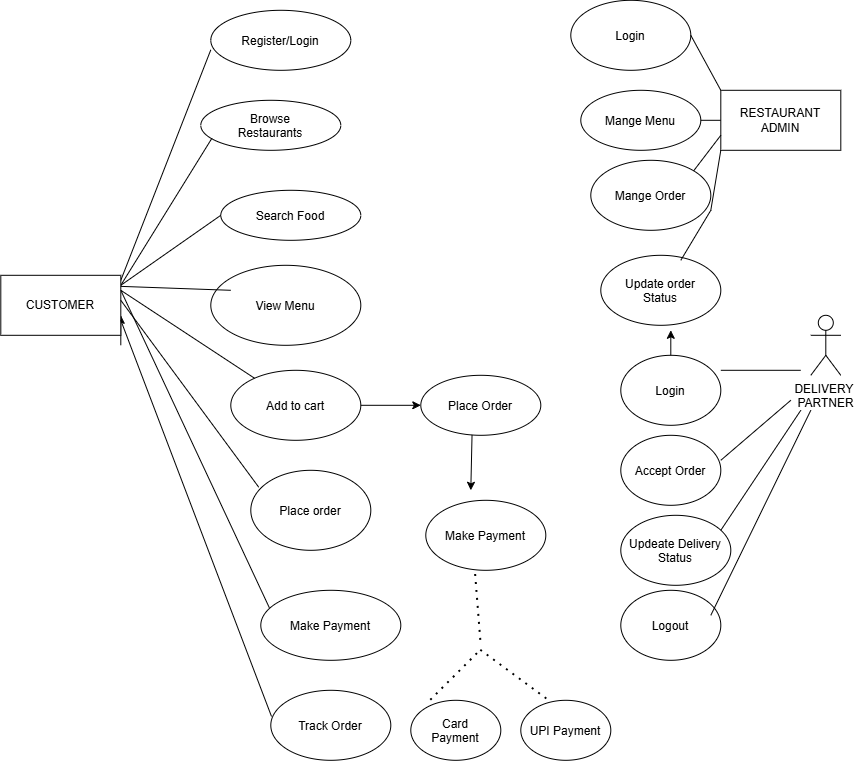

The diagram above was exported from draw.io. Its source (the exported page's mxGraphModel, read from the mxfile embedded in the PNG):
<mxGraphModel dx="1471" dy="1903" grid="1" gridSize="10" guides="1" tooltips="1" connect="1" arrows="1" fold="1" page="1" pageScale="1" pageWidth="850" pageHeight="1100" math="0" shadow="0">
  <root>
    <mxCell id="0" />
    <mxCell id="1" parent="0" />
    <mxCell id="Td25u21IaQsUZP3kEOze-1" parent="1" style="ellipse;whiteSpace=wrap;html=1;shapeInside=1;" value="Browse Restaurants" vertex="1">
      <mxGeometry height="50" width="140" x="200" y="70" as="geometry" />
    </mxCell>
    <mxCell id="Td25u21IaQsUZP3kEOze-2" parent="1" style="ellipse;whiteSpace=wrap;html=1;shapeInside=1;" value="Register/Login" vertex="1">
      <mxGeometry height="60" width="140" x="210" y="-20" as="geometry" />
    </mxCell>
    <mxCell id="Td25u21IaQsUZP3kEOze-8" parent="1" style="ellipse;whiteSpace=wrap;html=1;shapeInside=1;" value="Search Food" vertex="1">
      <mxGeometry height="50" width="140" x="220" y="160" as="geometry" />
    </mxCell>
    <mxCell id="Td25u21IaQsUZP3kEOze-10" parent="1" style="ellipse;whiteSpace=wrap;html=1;shapeInside=1;" value="Add to cart" vertex="1">
      <mxGeometry height="70" width="130" x="230" y="340" as="geometry" />
    </mxCell>
    <mxCell id="Td25u21IaQsUZP3kEOze-13" parent="1" style="ellipse;whiteSpace=wrap;html=1;shapeInside=1;" value="Place order" vertex="1">
      <mxGeometry height="80" width="120" x="250" y="440" as="geometry" />
    </mxCell>
    <mxCell id="Td25u21IaQsUZP3kEOze-14" parent="1" style="ellipse;whiteSpace=wrap;html=1;shapeInside=1;" value="Make Payment" vertex="1">
      <mxGeometry height="70" width="140" x="260" y="560" as="geometry" />
    </mxCell>
    <mxCell id="Td25u21IaQsUZP3kEOze-19" parent="1" style="ellipse;whiteSpace=wrap;html=1;shapeInside=1;" value="Track Order" vertex="1">
      <mxGeometry height="70" width="120" x="270" y="660" as="geometry" />
    </mxCell>
    <mxCell id="Td25u21IaQsUZP3kEOze-24" parent="1" style="ellipse;whiteSpace=wrap;html=1;shapeInside=1;" value="View Menu" vertex="1">
      <mxGeometry height="80" width="150" x="210" y="235" as="geometry" />
    </mxCell>
    <mxCell id="Td25u21IaQsUZP3kEOze-25" edge="1" parent="1" style="endArrow=none;html=1;rounded=0;entryX=0;entryY=0.659;entryDx=0;entryDy=0;entryPerimeter=0;" target="Td25u21IaQsUZP3kEOze-2" value="">
      <mxGeometry height="50" relative="1" width="50" as="geometry">
        <mxPoint x="120" y="250" as="sourcePoint" />
        <mxPoint x="190" y="70" as="targetPoint" />
      </mxGeometry>
    </mxCell>
    <mxCell id="Td25u21IaQsUZP3kEOze-27" edge="1" parent="1" style="endArrow=none;html=1;rounded=0;entryX=0.079;entryY=0.761;entryDx=0;entryDy=0;entryPerimeter=0;" target="Td25u21IaQsUZP3kEOze-1" value="">
      <mxGeometry height="50" relative="1" width="50" as="geometry">
        <mxPoint x="120" y="255" as="sourcePoint" />
        <mxPoint x="200" y="130" as="targetPoint" />
      </mxGeometry>
    </mxCell>
    <mxCell id="Td25u21IaQsUZP3kEOze-29" edge="1" parent="1" style="endArrow=none;html=1;rounded=0;entryX=0;entryY=0.5;entryDx=0;entryDy=0;exitX=1;exitY=0;exitDx=0;exitDy=0;" target="Td25u21IaQsUZP3kEOze-8" value="">
      <mxGeometry height="50" relative="1" width="50" as="geometry">
        <mxPoint x="120" y="255" as="sourcePoint" />
        <mxPoint x="160" y="220" as="targetPoint" />
      </mxGeometry>
    </mxCell>
    <mxCell id="Td25u21IaQsUZP3kEOze-30" edge="1" parent="1" source="Td25u21IaQsUZP3kEOze-34" style="endArrow=none;html=1;rounded=0;exitX=1;exitY=0.25;exitDx=0;exitDy=0;entryX=0.061;entryY=0.249;entryDx=0;entryDy=0;entryPerimeter=0;" target="Td25u21IaQsUZP3kEOze-14" value="">
      <mxGeometry height="50" relative="1" width="50" as="geometry">
        <mxPoint x="80" y="350" as="sourcePoint" />
        <mxPoint x="90" y="480" as="targetPoint" />
      </mxGeometry>
    </mxCell>
    <mxCell id="Td25u21IaQsUZP3kEOze-31" edge="1" parent="1" style="endArrow=none;html=1;rounded=0;exitX=0.75;exitY=0;exitDx=0;exitDy=0;" value="">
      <mxGeometry height="50" relative="1" width="50" as="geometry">
        <mxPoint x="90" y="255" as="sourcePoint" />
        <mxPoint x="230" y="260" as="targetPoint" />
      </mxGeometry>
    </mxCell>
    <mxCell id="Td25u21IaQsUZP3kEOze-33" edge="1" parent="1" style="edgeStyle=orthogonalEdgeStyle;rounded=0;orthogonalLoop=1;jettySize=auto;html=1;innerLoopWaypoints=1;exitX=1;exitY=1;exitDx=0;exitDy=0;entryX=1;entryY=0.5;entryDx=0;entryDy=0;">
      <mxGeometry relative="1" as="geometry">
        <mxPoint x="120" y="315" as="sourcePoint" />
        <mxPoint x="120" y="285" as="targetPoint" />
      </mxGeometry>
    </mxCell>
    <mxCell id="Td25u21IaQsUZP3kEOze-34" parent="1" style="rounded=0;whiteSpace=wrap;html=1;" value="CUSTOMER" vertex="1">
      <mxGeometry height="60" width="120" y="245" as="geometry" />
    </mxCell>
    <mxCell id="Td25u21IaQsUZP3kEOze-36" edge="1" parent="1" source="Td25u21IaQsUZP3kEOze-34" style="endArrow=none;html=1;rounded=0;exitX=1;exitY=0.75;exitDx=0;exitDy=0;entryX=0.006;entryY=0.374;entryDx=0;entryDy=0;entryPerimeter=0;" target="Td25u21IaQsUZP3kEOze-19" value="">
      <mxGeometry height="50" relative="1" width="50" as="geometry">
        <mxPoint x="80" y="450" as="sourcePoint" />
        <mxPoint x="30" y="600" as="targetPoint" />
      </mxGeometry>
    </mxCell>
    <mxCell id="Td25u21IaQsUZP3kEOze-38" edge="1" parent="1" source="Td25u21IaQsUZP3kEOze-34" style="endArrow=none;html=1;rounded=0;exitX=1;exitY=0.25;exitDx=0;exitDy=0;" target="Td25u21IaQsUZP3kEOze-10" value="">
      <mxGeometry height="50" relative="1" width="50" as="geometry">
        <mxPoint x="140" y="270" as="sourcePoint" />
        <mxPoint x="200" y="400" as="targetPoint" />
      </mxGeometry>
    </mxCell>
    <mxCell id="Td25u21IaQsUZP3kEOze-39" edge="1" parent="1" style="endArrow=none;html=1;rounded=0;entryX=0.066;entryY=0.211;entryDx=0;entryDy=0;entryPerimeter=0;" target="Td25u21IaQsUZP3kEOze-13" value="">
      <mxGeometry height="50" relative="1" width="50" as="geometry">
        <mxPoint x="120" y="270" as="sourcePoint" />
        <mxPoint x="180" y="400" as="targetPoint" />
      </mxGeometry>
    </mxCell>
    <mxCell id="Td25u21IaQsUZP3kEOze-42" edge="1" parent="1" source="Td25u21IaQsUZP3kEOze-10" style="endArrow=classic;html=1;rounded=0;exitX=1;exitY=0.5;exitDx=0;exitDy=0;" value="">
      <mxGeometry height="50" relative="1" width="50" as="geometry">
        <mxPoint x="400" y="380" as="sourcePoint" />
        <mxPoint x="420" y="375" as="targetPoint" />
      </mxGeometry>
    </mxCell>
    <mxCell id="Td25u21IaQsUZP3kEOze-43" parent="1" style="ellipse;whiteSpace=wrap;html=1;shapeInside=1;" value="Place Order" vertex="1">
      <mxGeometry height="60" width="120" x="420" y="345" as="geometry" />
    </mxCell>
    <mxCell id="Td25u21IaQsUZP3kEOze-44" edge="1" parent="1" source="Td25u21IaQsUZP3kEOze-43" style="endArrow=classic;html=1;rounded=0;exitX=0.427;exitY=0.993;exitDx=0;exitDy=0;exitPerimeter=0;" value="">
      <mxGeometry height="50" relative="1" width="50" as="geometry">
        <mxPoint x="470" y="420" as="sourcePoint" />
        <mxPoint x="470" y="460" as="targetPoint" />
      </mxGeometry>
    </mxCell>
    <mxCell id="Td25u21IaQsUZP3kEOze-45" parent="1" style="ellipse;whiteSpace=wrap;html=1;shapeInside=1;" value="Make Payment" vertex="1">
      <mxGeometry height="70" width="120" x="425" y="470" as="geometry" />
    </mxCell>
    <mxCell id="Td25u21IaQsUZP3kEOze-47" edge="1" parent="1" style="endArrow=none;dashed=1;html=1;dashPattern=1 3;strokeWidth=2;rounded=0;entryX=0.412;entryY=0.991;entryDx=0;entryDy=0;entryPerimeter=0;" target="Td25u21IaQsUZP3kEOze-45" value="">
      <mxGeometry height="50" relative="1" width="50" as="geometry">
        <mxPoint x="480" y="610" as="sourcePoint" />
        <mxPoint x="470" y="570" as="targetPoint" />
      </mxGeometry>
    </mxCell>
    <mxCell id="Td25u21IaQsUZP3kEOze-48" parent="1" style="ellipse;whiteSpace=wrap;html=1;shapeInside=1;" value="Card Payment" vertex="1">
      <mxGeometry height="60" width="90" x="410" y="670" as="geometry" />
    </mxCell>
    <mxCell id="Td25u21IaQsUZP3kEOze-49" parent="1" style="ellipse;whiteSpace=wrap;html=1;shapeInside=1;" value="UPI Payment" vertex="1">
      <mxGeometry height="60" width="90" x="520" y="670" as="geometry" />
    </mxCell>
    <mxCell id="Td25u21IaQsUZP3kEOze-51" edge="1" parent="1" style="endArrow=none;dashed=1;html=1;dashPattern=1 3;strokeWidth=2;rounded=0;" value="">
      <mxGeometry height="50" relative="1" width="50" as="geometry">
        <mxPoint x="430" y="670" as="sourcePoint" />
        <mxPoint x="480" y="620" as="targetPoint" />
      </mxGeometry>
    </mxCell>
    <mxCell id="Td25u21IaQsUZP3kEOze-54" edge="1" parent="1" style="endArrow=none;dashed=1;html=1;dashPattern=1 3;strokeWidth=2;rounded=0;entryX=0.312;entryY=0.003;entryDx=0;entryDy=0;entryPerimeter=0;" target="Td25u21IaQsUZP3kEOze-49" value="">
      <mxGeometry height="50" relative="1" width="50" as="geometry">
        <mxPoint x="480" y="620" as="sourcePoint" />
        <mxPoint x="530" y="660" as="targetPoint" />
      </mxGeometry>
    </mxCell>
    <mxCell id="Td25u21IaQsUZP3kEOze-60" parent="1" style="rounded=0;whiteSpace=wrap;html=1;" value="RESTAURANT ADMIN" vertex="1">
      <mxGeometry height="60" width="120" x="720" y="60" as="geometry" />
    </mxCell>
    <mxCell id="Td25u21IaQsUZP3kEOze-61" parent="1" style="ellipse;whiteSpace=wrap;html=1;shapeInside=1;" value="" vertex="1">
      <mxGeometry width="120" x="560" y="-10" as="geometry" />
    </mxCell>
    <mxCell id="Td25u21IaQsUZP3kEOze-62" parent="1" style="ellipse;whiteSpace=wrap;html=1;shapeInside=1;" value="Login" vertex="1">
      <mxGeometry height="70" width="120" x="570" y="-30" as="geometry" />
    </mxCell>
    <mxCell id="Td25u21IaQsUZP3kEOze-66" edge="1" parent="1" source="Td25u21IaQsUZP3kEOze-62" style="endArrow=none;html=1;rounded=0;exitX=1;exitY=0.5;exitDx=0;exitDy=0;entryX=0;entryY=0;entryDx=0;entryDy=0;" target="Td25u21IaQsUZP3kEOze-60" value="">
      <mxGeometry height="50" relative="1" width="50" as="geometry">
        <mxPoint x="720" y="40" as="sourcePoint" />
        <mxPoint x="740" y="100" as="targetPoint" />
      </mxGeometry>
    </mxCell>
    <mxCell id="Td25u21IaQsUZP3kEOze-67" parent="1" style="ellipse;whiteSpace=wrap;html=1;shapeInside=1;" value="Mange Menu" vertex="1">
      <mxGeometry height="60" width="120" x="580" y="60" as="geometry" />
    </mxCell>
    <mxCell id="Td25u21IaQsUZP3kEOze-72" parent="1" style="ellipse;whiteSpace=wrap;html=1;shapeInside=1;" value="Mange Order" vertex="1">
      <mxGeometry height="70" width="120" x="590" y="130" as="geometry" />
    </mxCell>
    <mxCell id="Td25u21IaQsUZP3kEOze-73" parent="1" style="ellipse;whiteSpace=wrap;html=1;shapeInside=1;" value="Update order Status" vertex="1">
      <mxGeometry height="70" width="120" x="600" y="225" as="geometry" />
    </mxCell>
    <mxCell id="Td25u21IaQsUZP3kEOze-78" edge="1" parent="1" style="endArrow=none;html=1;rounded=0;entryX=0;entryY=1;entryDx=0;entryDy=0;" target="Td25u21IaQsUZP3kEOze-60" value="">
      <mxGeometry height="50" relative="1" width="50" as="geometry">
        <Array as="points">
          <mxPoint x="710" y="180" />
        </Array>
        <mxPoint x="680" y="230" as="sourcePoint" />
        <mxPoint x="720" y="200" as="targetPoint" />
      </mxGeometry>
    </mxCell>
    <mxCell id="Td25u21IaQsUZP3kEOze-79" edge="1" parent="1" source="Td25u21IaQsUZP3kEOze-67" style="endArrow=none;html=1;rounded=0;exitX=1;exitY=0.5;exitDx=0;exitDy=0;entryX=0;entryY=0.5;entryDx=0;entryDy=0;" target="Td25u21IaQsUZP3kEOze-60" value="">
      <mxGeometry height="50" relative="1" width="50" as="geometry">
        <mxPoint x="700" y="110" as="sourcePoint" />
        <mxPoint x="740" y="80" as="targetPoint" />
      </mxGeometry>
    </mxCell>
    <mxCell id="Td25u21IaQsUZP3kEOze-80" edge="1" parent="1" source="Td25u21IaQsUZP3kEOze-72" style="endArrow=none;html=1;rounded=0;exitX=1;exitY=0;exitDx=0;exitDy=0;entryX=0;entryY=0.75;entryDx=0;entryDy=0;" target="Td25u21IaQsUZP3kEOze-60" value="">
      <mxGeometry height="50" relative="1" width="50" as="geometry">
        <mxPoint x="710" y="140" as="sourcePoint" />
        <mxPoint x="750" y="110" as="targetPoint" />
      </mxGeometry>
    </mxCell>
    <mxCell id="Td25u21IaQsUZP3kEOze-81" edge="1" parent="1" style="endArrow=classic;html=1;rounded=0;" value="">
      <mxGeometry height="50" relative="1" width="50" as="geometry">
        <mxPoint x="670" y="350" as="sourcePoint" />
        <mxPoint x="670" y="300" as="targetPoint" />
      </mxGeometry>
    </mxCell>
    <mxCell id="Td25u21IaQsUZP3kEOze-83" parent="1" style="ellipse;whiteSpace=wrap;html=1;shapeInside=1;" value="Login" vertex="1">
      <mxGeometry height="70" width="100" x="620" y="325" as="geometry" />
    </mxCell>
    <mxCell id="Td25u21IaQsUZP3kEOze-84" parent="1" style="ellipse;whiteSpace=wrap;html=1;shapeInside=1;" value="Accept Order" vertex="1">
      <mxGeometry height="70" width="100" x="620" y="405" as="geometry" />
    </mxCell>
    <mxCell id="Td25u21IaQsUZP3kEOze-85" parent="1" style="ellipse;whiteSpace=wrap;html=1;shapeInside=1;" value="Updeate Delivery Status" vertex="1">
      <mxGeometry height="70" width="110" x="620" y="485" as="geometry" />
    </mxCell>
    <mxCell id="Td25u21IaQsUZP3kEOze-87" parent="1" style="ellipse;whiteSpace=wrap;html=1;shapeInside=1;" value="Logout" vertex="1">
      <mxGeometry height="70" width="100" x="620" y="560" as="geometry" />
    </mxCell>
    <mxCell id="Td25u21IaQsUZP3kEOze-88" parent="1" style="shape=umlActor;verticalLabelPosition=bottom;verticalAlign=top;html=1;outlineConnect=0;" value="DELIVERY&amp;nbsp;&lt;div&gt;PARTNER&lt;/div&gt;" vertex="1">
      <mxGeometry height="60" width="30" x="810" y="285" as="geometry" />
    </mxCell>
    <mxCell id="Td25u21IaQsUZP3kEOze-91" edge="1" parent="1" style="endArrow=none;html=1;rounded=0;" value="">
      <mxGeometry height="50" relative="1" width="50" as="geometry">
        <mxPoint x="720" y="430" as="sourcePoint" />
        <mxPoint x="790" y="370" as="targetPoint" />
      </mxGeometry>
    </mxCell>
    <mxCell id="Td25u21IaQsUZP3kEOze-92" edge="1" parent="1" style="endArrow=none;html=1;rounded=0;" value="">
      <mxGeometry height="50" relative="1" width="50" as="geometry">
        <mxPoint x="720" y="500" as="sourcePoint" />
        <mxPoint x="800" y="380" as="targetPoint" />
      </mxGeometry>
    </mxCell>
    <mxCell id="Td25u21IaQsUZP3kEOze-93" edge="1" parent="1" style="endArrow=none;html=1;rounded=0;" value="">
      <mxGeometry height="50" relative="1" width="50" as="geometry">
        <mxPoint x="710" y="585" as="sourcePoint" />
        <mxPoint x="810" y="380" as="targetPoint" />
      </mxGeometry>
    </mxCell>
    <mxCell id="Td25u21IaQsUZP3kEOze-98" edge="1" parent="1" style="endArrow=none;html=1;rounded=0;" value="">
      <mxGeometry height="50" relative="1" width="50" as="geometry">
        <mxPoint x="720" y="340" as="sourcePoint" />
        <mxPoint x="800" y="340" as="targetPoint" />
      </mxGeometry>
    </mxCell>
  </root>
</mxGraphModel>